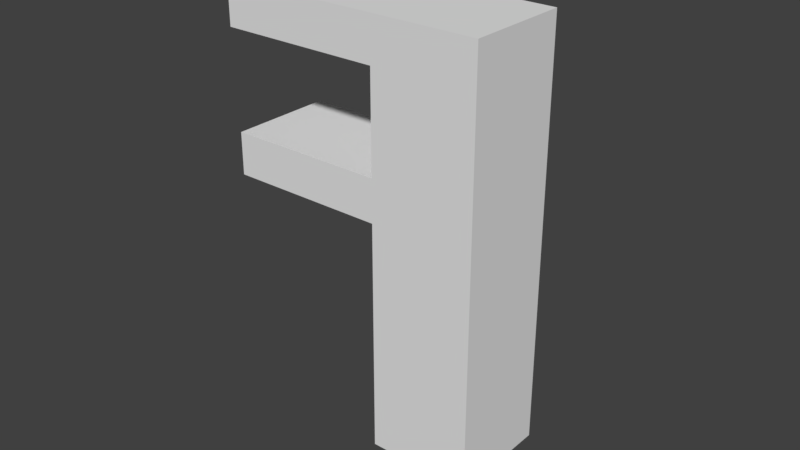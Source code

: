 # Source: skinned_letter_f.blend  (saved by Blender 2.79.0; exported with 4.5.12 LTS)
import bpy
from mathutils import Matrix  # noqa: F401  (used for matrix-valued properties, if any)

bpy.ops.wm.read_factory_settings(use_empty=True)
scene = bpy.context.scene
scene.name = 'Scene'

# ---- collections
col_collection_1 = bpy.data.collections.new('Collection 1'); scene.collection.children.link(col_collection_1)

# ---- materials (node trees are filled in below, after node groups)
mat_material = bpy.data.materials.new('Material')
mat_material.alpha_threshold = 0.0
mat_material.use_transparent_shadow = False
mat_material.roughness = 0.5
mat_material.line_color = (0.0, 0.0, 0.0, 1.0)

# ---- material node trees

# ---- world
world_world = bpy.data.worlds.new('World'); scene.world = world_world
world_world.color = (0.05088, 0.05088, 0.05088)
world_world.use_sun_shadow = False
world_world.sun_shadow_jitter_overblur = 0.0
world_world.cycles.sampling_method = 'MANUAL'

# ---- meshes
me_letterf = bpy.data.meshes.new('LetterF')
me_letterf.from_pydata([(0.125, 0.125, 0.0), (0.125, -0.125, 0.0), (-0.125, -0.125, 0.0), (-0.125, 0.125, 0.0), (0.125, 0.125, 1.0), (0.125, -0.125, 1.0), (-0.125, -0.125, 1.0), (-0.125, 0.125, 1.0), (0.125, 0.125, 0.7926), (0.125, -0.125, 0.7926), (-0.125, -0.125, 0.7926), (-0.125, 0.125, 0.7926), (0.125, 0.125, 0.8963), (0.125, -0.125, 0.8963), (-0.125, -0.125, 0.8963), (-0.125, 0.125, 0.8963), (0.125, 0.125, 0.6612), (0.125, -0.125, 0.6612), (-0.125, -0.125, 0.6612), (-0.125, 0.125, 0.6612), (0.125, 0.125, 0.5596), (0.125, -0.125, 0.5596), (-0.125, -0.125, 0.5596), (-0.125, 0.125, 0.5596), (-0.5034, -0.125, 0.5596), (-0.5034, -0.125, 0.6612), (-0.5034, 0.125, 0.5596), (-0.5034, 0.125, 0.6612), (-0.5136, -0.125, 0.8963), (-0.5136, -0.125, 1.0), (-0.5136, 0.125, 0.8963), (-0.5136, 0.125, 1.0), (-0.1791, 0.125, 0.5596), (-0.2331, 0.125, 0.5596), (-0.2872, 0.125, 0.5596), (-0.3412, 0.125, 0.5596), (-0.3953, 0.125, 0.5596), (-0.4494, 0.125, 0.5596), (-0.4494, 0.125, 0.6612), (-0.3953, 0.125, 0.6612), (-0.3412, 0.125, 0.6612), (-0.2872, 0.125, 0.6612), (-0.2331, 0.125, 0.6612), (-0.1791, 0.125, 0.6612), (-0.1791, -0.125, 0.5596), (-0.2331, -0.125, 0.5596), (-0.2872, -0.125, 0.5596), (-0.3412, -0.125, 0.5596), (-0.3953, -0.125, 0.5596), (-0.4494, -0.125, 0.5596), (-0.4494, -0.125, 0.6612), (-0.3953, -0.125, 0.6612), (-0.3412, -0.125, 0.6612), (-0.2872, -0.125, 0.6612), (-0.2331, -0.125, 0.6612), (-0.1791, -0.125, 0.6612), (-0.1898, 0.125, 1.0), (-0.2545, 0.125, 1.0), (-0.3193, 0.125, 1.0), (-0.3841, 0.125, 1.0), (-0.4488, 0.125, 1.0), (-0.4488, -0.125, 1.0), (-0.3841, -0.125, 1.0), (-0.3193, -0.125, 1.0), (-0.2545, -0.125, 1.0), (-0.1898, -0.125, 1.0), (-0.1898, 0.125, 0.8963), (-0.2545, 0.125, 0.8963), (-0.3193, 0.125, 0.8963), (-0.3841, 0.125, 0.8963), (-0.4488, 0.125, 0.8963), (-0.1898, -0.125, 0.8963), (-0.2545, -0.125, 0.8963), (-0.3193, -0.125, 0.8963), (-0.3841, -0.125, 0.8963), (-0.4488, -0.125, 0.8963), (0.075, 0.125, 0.0), (0.025, 0.125, 0.0), (-0.025, 0.125, 0.0), (-0.075, 0.125, 0.0), (0.075, -0.125, 0.0), (0.025, -0.125, 0.0), (-0.025, -0.125, 0.0), (-0.075, -0.125, 0.0), (0.075, 0.125, 1.0), (0.025, 0.125, 1.0), (-0.025, 0.125, 1.0), (-0.075, 0.125, 1.0), (0.075, -0.125, 1.0), (0.025, -0.125, 1.0), (-0.025, -0.125, 1.0), (-0.075, -0.125, 1.0), (0.075, 0.125, 0.7926), (0.025, 0.125, 0.7926), (-0.025, 0.125, 0.7926), (-0.075, 0.125, 0.7926), (0.075, -0.125, 0.7926), (0.025, -0.125, 0.7926), (-0.025, -0.125, 0.7926), (-0.075, -0.125, 0.7926), (0.075, 0.125, 0.8963), (0.025, 0.125, 0.8963), (-0.025, 0.125, 0.8963), (-0.075, 0.125, 0.8963), (0.075, -0.125, 0.8963), (0.025, -0.125, 0.8963), (-0.025, -0.125, 0.8963), (-0.075, -0.125, 0.8963), (0.075, -0.125, 0.6612), (0.025, -0.125, 0.6612), (-0.025, -0.125, 0.6612), (-0.075, -0.125, 0.6612), (0.075, 0.125, 0.6612), (0.025, 0.125, 0.6612), (-0.025, 0.125, 0.6612), (-0.075, 0.125, 0.6612), (0.075, -0.125, 0.5596), (0.025, -0.125, 0.5596), (-0.025, -0.125, 0.5596), (-0.075, -0.125, 0.5596), (0.075, 0.125, 0.5596), (0.025, 0.125, 0.5596), (-0.025, 0.125, 0.5596), (-0.075, 0.125, 0.5596), (0.125, 0.125, 0.06995), (0.125, 0.125, 0.1399), (0.125, 0.125, 0.2098), (0.125, 0.125, 0.2798), (0.125, 0.125, 0.3497), (0.125, 0.125, 0.4197), (0.125, 0.125, 0.4896), (0.125, -0.125, 0.06995), (0.125, -0.125, 0.1399), (0.125, -0.125, 0.2098), (0.125, -0.125, 0.2798), (0.125, -0.125, 0.3497), (0.125, -0.125, 0.4197), (0.125, -0.125, 0.4896), (-0.125, -0.125, 0.06995), (-0.125, -0.125, 0.1399), (-0.125, -0.125, 0.2098), (-0.125, -0.125, 0.2798), (-0.125, -0.125, 0.3497), (-0.125, -0.125, 0.4197), (-0.125, -0.125, 0.4896), (-0.125, 0.125, 0.06995), (-0.125, 0.125, 0.1399), (-0.125, 0.125, 0.2098), (-0.125, 0.125, 0.2798), (-0.125, 0.125, 0.3497), (-0.125, 0.125, 0.4197), (-0.125, 0.125, 0.4896), (0.075, -0.125, 0.4896), (0.075, -0.125, 0.4197), (0.075, -0.125, 0.3497), (0.075, -0.125, 0.2798), (0.075, -0.125, 0.2098), (0.075, -0.125, 0.1399), (0.075, -0.125, 0.06995), (0.025, -0.125, 0.4896), (0.025, -0.125, 0.4197), (0.025, -0.125, 0.3497), (0.025, -0.125, 0.2798), (0.025, -0.125, 0.2098), (0.025, -0.125, 0.1399), (0.025, -0.125, 0.06995), (-0.025, -0.125, 0.4896), (-0.025, -0.125, 0.4197), (-0.025, -0.125, 0.3497), (-0.025, -0.125, 0.2798), (-0.025, -0.125, 0.2098), (-0.025, -0.125, 0.1399), (-0.025, -0.125, 0.06995), (-0.075, -0.125, 0.4896), (-0.075, -0.125, 0.4197), (-0.075, -0.125, 0.3497), (-0.075, -0.125, 0.2798), (-0.075, -0.125, 0.2098), (-0.075, -0.125, 0.1399), (-0.075, -0.125, 0.06995), (0.075, 0.125, 0.06995), (0.075, 0.125, 0.1399), (0.075, 0.125, 0.2098), (0.075, 0.125, 0.2798), (0.075, 0.125, 0.3497), (0.075, 0.125, 0.4197), (0.075, 0.125, 0.4896), (0.025, 0.125, 0.06995), (0.025, 0.125, 0.1399), (0.025, 0.125, 0.2098), (0.025, 0.125, 0.2798), (0.025, 0.125, 0.3497), (0.025, 0.125, 0.4197), (0.025, 0.125, 0.4896), (-0.025, 0.125, 0.06995), (-0.025, 0.125, 0.1399), (-0.025, 0.125, 0.2098), (-0.025, 0.125, 0.2798), (-0.025, 0.125, 0.3497), (-0.025, 0.125, 0.4197), (-0.025, 0.125, 0.4896), (-0.075, 0.125, 0.06995), (-0.075, 0.125, 0.1399), (-0.075, 0.125, 0.2098), (-0.075, 0.125, 0.2798), (-0.075, 0.125, 0.3497), (-0.075, 0.125, 0.4197), (-0.075, 0.125, 0.4896)], [], [(79, 83, 2, 3), (87, 7, 6, 91), (12, 4, 5, 13), (107, 91, 6, 14), (61, 60, 31, 29), (201, 79, 3, 145), (103, 95, 11, 15), (18, 10, 11, 19), (111, 99, 10, 18), (16, 8, 9, 17), (87, 103, 15, 7), (10, 14, 15, 11), (99, 107, 14, 10), (8, 12, 13, 9), (20, 16, 17, 21), (119, 111, 18, 22), (38, 37, 26, 27), (95, 115, 19, 11), (144, 22, 23, 151), (173, 119, 22, 144), (130, 20, 21, 137), (115, 123, 23, 19), (24, 25, 27, 26), (37, 49, 24, 26), (50, 38, 27, 25), (49, 50, 25, 24), (28, 29, 31, 30), (60, 70, 30, 31), (70, 75, 28, 30), (75, 61, 29, 28), (22, 18, 55, 44), (44, 55, 54, 45), (45, 54, 53, 46), (46, 53, 52, 47), (47, 52, 51, 48), (48, 51, 50, 49), (18, 19, 43, 55), (55, 43, 42, 54), (54, 42, 41, 53), (53, 41, 40, 52), (52, 40, 39, 51), (51, 39, 38, 50), (23, 22, 44, 32), (32, 44, 45, 33), (33, 45, 46, 34), (34, 46, 47, 35), (35, 47, 48, 36), (36, 48, 49, 37), (19, 23, 32, 43), (43, 32, 33, 42), (42, 33, 34, 41), (41, 34, 35, 40), (40, 35, 36, 39), (39, 36, 37, 38), (14, 6, 65, 71), (71, 65, 64, 72), (72, 64, 63, 73), (73, 63, 62, 74), (74, 62, 61, 75), (15, 14, 71, 66), (66, 71, 72, 67), (67, 72, 73, 68), (68, 73, 74, 69), (69, 74, 75, 70), (7, 15, 66, 56), (56, 66, 67, 57), (57, 67, 68, 58), (58, 68, 69, 59), (59, 69, 70, 60), (6, 7, 56, 65), (65, 56, 57, 64), (64, 57, 58, 63), (63, 58, 59, 62), (62, 59, 60, 61), (16, 20, 120, 112), (112, 120, 121, 113), (113, 121, 122, 114), (114, 122, 123, 115), (137, 21, 116, 152), (152, 116, 117, 159), (159, 117, 118, 166), (166, 118, 119, 173), (8, 16, 112, 92), (92, 112, 113, 93), (93, 113, 114, 94), (94, 114, 115, 95), (21, 17, 108, 116), (116, 108, 109, 117), (117, 109, 110, 118), (118, 110, 111, 119), (9, 13, 104, 96), (96, 104, 105, 97), (97, 105, 106, 98), (98, 106, 107, 99), (4, 12, 100, 84), (84, 100, 101, 85), (85, 101, 102, 86), (86, 102, 103, 87), (17, 9, 96, 108), (108, 96, 97, 109), (109, 97, 98, 110), (110, 98, 99, 111), (12, 8, 92, 100), (100, 92, 93, 101), (101, 93, 94, 102), (102, 94, 95, 103), (124, 0, 76, 180), (180, 76, 77, 187), (187, 77, 78, 194), (194, 78, 79, 201), (13, 5, 88, 104), (104, 88, 89, 105), (105, 89, 90, 106), (106, 90, 91, 107), (4, 84, 88, 5), (84, 85, 89, 88), (85, 86, 90, 89), (86, 87, 91, 90), (0, 1, 80, 76), (76, 80, 81, 77), (77, 81, 82, 78), (78, 82, 83, 79), (122, 200, 207, 123), (200, 199, 206, 207), (199, 198, 205, 206), (198, 197, 204, 205), (197, 196, 203, 204), (196, 195, 202, 203), (195, 194, 201, 202), (121, 193, 200, 122), (193, 192, 199, 200), (192, 191, 198, 199), (191, 190, 197, 198), (190, 189, 196, 197), (189, 188, 195, 196), (188, 187, 194, 195), (120, 186, 193, 121), (186, 185, 192, 193), (185, 184, 191, 192), (184, 183, 190, 191), (183, 182, 189, 190), (182, 181, 188, 189), (181, 180, 187, 188), (20, 130, 186, 120), (130, 129, 185, 186), (129, 128, 184, 185), (128, 127, 183, 184), (127, 126, 182, 183), (126, 125, 181, 182), (125, 124, 180, 181), (82, 172, 179, 83), (172, 171, 178, 179), (171, 170, 177, 178), (170, 169, 176, 177), (169, 168, 175, 176), (168, 167, 174, 175), (167, 166, 173, 174), (81, 165, 172, 82), (165, 164, 171, 172), (164, 163, 170, 171), (163, 162, 169, 170), (162, 161, 168, 169), (161, 160, 167, 168), (160, 159, 166, 167), (80, 158, 165, 81), (158, 157, 164, 165), (157, 156, 163, 164), (156, 155, 162, 163), (155, 154, 161, 162), (154, 153, 160, 161), (153, 152, 159, 160), (1, 131, 158, 80), (131, 132, 157, 158), (132, 133, 156, 157), (133, 134, 155, 156), (134, 135, 154, 155), (135, 136, 153, 154), (136, 137, 152, 153), (0, 124, 131, 1), (124, 125, 132, 131), (125, 126, 133, 132), (126, 127, 134, 133), (127, 128, 135, 134), (128, 129, 136, 135), (129, 130, 137, 136), (83, 179, 138, 2), (179, 178, 139, 138), (178, 177, 140, 139), (177, 176, 141, 140), (176, 175, 142, 141), (175, 174, 143, 142), (174, 173, 144, 143), (2, 138, 145, 3), (138, 139, 146, 145), (139, 140, 147, 146), (140, 141, 148, 147), (141, 142, 149, 148), (142, 143, 150, 149), (143, 144, 151, 150), (123, 207, 151, 23), (207, 206, 150, 151), (206, 205, 149, 150), (205, 204, 148, 149), (204, 203, 147, 148), (203, 202, 146, 147), (202, 201, 145, 146)])
me_letterf.materials.append(mat_material)
me_letterf.use_remesh_preserve_volume = False
me_letterf.use_remesh_preserve_attributes = False
me_letterf.use_mirror_vertex_groups = False
me_letterf.update()
arm_letterfarmature = bpy.data.armatures.new('LetterFArmature')  # bones are not reproduced

# ---- objects
ob_letterfarmature = bpy.data.objects.new('LetterFArmature', arm_letterfarmature)
ob_letterf = bpy.data.objects.new('LetterF', me_letterf)

# ---- transforms, parenting, visibility, modifiers, constraints
ob_letterfarmature.location = (0.0, 0.0, 0.0)
ob_letterfarmature.show_in_front = True
ob_letterfarmature.lineart.crease_threshold = 0.0
ob_letterf.parent = ob_letterfarmature
ob_letterf.location = (0.0, 0.0, 0.0)
ob_letterf.lock_rotations_4d = False
ob_letterf.empty_display_type = 'ARROWS'
ob_letterf.lineart.crease_threshold = 0.0
_vg = ob_letterf.vertex_groups.new(name='Lower.Body')
for _i, _w in zip([0, 1, 2, 3, 8, 9, 16, 17, 18, 19, 20, 21, 22, 23, 32, 33, 43, 44, 45, 55, 76, 77, 78, 79, 80, 81, 82, 83, 92, 93, 94, 96, 97, 98, 108, 109, 110, 111, 112, 113, 114, 115, 116, 117, 118, 119, 120, 121, 122, 123, 124, 125, 126, 127, 128, 129, 130, 131, 132, 133, 134, 135, 136, 137, 138, 139, 140, 141, 142, 143, 144, 145, 146, 147, 148, 149, 150, 151, 152, 153, 154, 155, 156, 157, 158, 159, 160, 161, 162, 163, 164, 165, 166, 167, 168, 169, 170, 171, 172, 173, 174, 175, 176, 177, 178, 179, 180, 181, 182, 183, 184, 185, 186, 187, 188, 189, 190, 191, 192, 193, 194, 195, 196, 197, 198, 199, 200, 201, 202, 203, 204, 205, 206, 207], [0.9993, 0.9993, 0.9988, 0.9989, 0.05239, 0.05238, 0.2225, 0.2225, 0.03594, 0.03556, 0.7325, 0.7325, 0.241, 0.2465, 0.1079, 0.04524, 0.005946, 0.1057, 0.04348, 0.005755, 0.9994, 0.9995, 0.9994, 0.9992, 0.9994, 0.9995, 0.9994, 0.9992, 0.03584, 0.01467, 0.0001305, 0.03581, 0.01463, 9.225e-05, 0.1967, 0.1626, 0.1306, 0.08993, 0.1967, 0.1626, 0.1308, 0.09007, 0.733, 0.7181, 0.6277, 0.3698, 0.7332, 0.7184, 0.6285, 0.3718, 0.9989, 0.9976, 0.9948, 0.9885, 0.9746, 0.944, 0.8773, 0.9989, 0.9976, 0.9948, 0.9885, 0.9745, 0.944, 0.8773, 0.9979, 0.9954, 0.9894, 0.9752, 0.9416, 0.8625, 0.6764, 0.998, 0.9955, 0.9895, 0.9753, 0.9419, 0.8632, 0.6783, 0.8792, 0.9455, 0.9756, 0.9891, 0.9951, 0.9978, 0.999, 0.8728, 0.9435, 0.9751, 0.9891, 0.9952, 0.9979, 0.999, 0.8324, 0.9272, 0.9686, 0.9865, 0.9942, 0.9975, 0.9989, 0.747, 0.8943, 0.9552, 0.9809, 0.9918, 0.9965, 0.9984, 0.999, 0.9978, 0.9951, 0.9891, 0.9756, 0.9456, 0.8793, 0.999, 0.9979, 0.9952, 0.9891, 0.9752, 0.9436, 0.873, 0.9989, 0.9975, 0.9942, 0.9865, 0.9687, 0.9275, 0.833, 0.9984, 0.9965, 0.9919, 0.981, 0.9554, 0.8948, 0.7481]): _vg.add([_i], _w, 'REPLACE')
_vg = ob_letterf.vertex_groups.new(name='Upper.Body')
for _i, _w in zip([4, 5, 6, 7, 8, 9, 10, 11, 12, 13, 14, 15, 16, 17, 18, 19, 20, 21, 22, 23, 42, 43, 54, 55, 56, 65, 66, 67, 71, 72, 84, 85, 86, 87, 88, 89, 90, 91, 92, 93, 94, 95, 96, 97, 98, 99, 100, 101, 102, 103, 104, 105, 106, 107, 108, 109, 110, 111, 112, 113, 114, 115, 116, 117, 118, 119, 120, 121, 122, 123, 129, 130, 136, 137, 152, 153, 159, 160, 166, 173, 185, 186, 192, 193, 200, 207], [0.577, 0.575, 0.08288, 0.08094, 0.886, 0.8859, 0.6038, 0.6044, 0.8324, 0.8319, 0.1785, 0.1831, 0.7405, 0.7405, 0.1645, 0.1622, 0.2411, 0.2411, 0.01719, 0.01829, 0.01461, 0.07223, 0.01533, 0.07313, 0.02476, 0.02582, 0.07077, 0.005161, 0.06926, 0.004165, 0.5209, 0.4392, 0.256, 0.1459, 0.5202, 0.439, 0.2562, 0.1466, 0.88, 0.8624, 0.8054, 0.6983, 0.8799, 0.8623, 0.8052, 0.698, 0.8122, 0.7678, 0.6375, 0.3378, 0.8119, 0.7674, 0.6368, 0.336, 0.7364, 0.712, 0.6022, 0.317, 0.7363, 0.7119, 0.6019, 0.3161, 0.2138, 0.1763, 0.1375, 0.08492, 0.2138, 0.1763, 0.1375, 0.08502, 0.03974, 0.1045, 0.03974, 0.1045, 0.08709, 0.02189, 0.06643, 0.00239, 0.0503, 0.02128, 0.0219, 0.0871, 0.002406, 0.06644, 0.05033, 0.02145]): _vg.add([_i], _w, 'REPLACE')
_vg = ob_letterf.vertex_groups.new(name='Upper.Arm')
for _i, _w in zip([4, 5, 6, 7, 8, 9, 10, 11, 12, 13, 14, 15, 18, 19, 28, 29, 30, 31, 56, 57, 58, 59, 60, 61, 62, 63, 64, 65, 66, 67, 68, 69, 70, 71, 72, 73, 74, 75, 84, 85, 86, 87, 88, 89, 90, 91, 92, 93, 94, 95, 96, 97, 98, 99, 100, 101, 102, 103, 104, 105, 106, 107, 111, 115], [0.4167, 0.4188, 0.9115, 0.9134, 0.05012, 0.05027, 0.2172, 0.2158, 0.1472, 0.1477, 0.7855, 0.7799, 0.02293, 0.02149, 0.9988, 0.999, 0.9989, 0.999, 0.9591, 0.9814, 0.9917, 0.9964, 0.9983, 0.9983, 0.9964, 0.9917, 0.9813, 0.9586, 0.9153, 0.9671, 0.9871, 0.9949, 0.9979, 0.9172, 0.9678, 0.9873, 0.9949, 0.9979, 0.4745, 0.5568, 0.739, 0.8484, 0.4753, 0.5571, 0.7389, 0.8478, 0.05626, 0.06908, 0.1028, 0.1633, 0.05644, 0.06932, 0.1032, 0.1641, 0.1683, 0.2126, 0.3386, 0.6309, 0.1687, 0.213, 0.3395, 0.6331, 0.01082, 0.01009]): _vg.add([_i], _w, 'REPLACE')
_vg = ob_letterf.vertex_groups.new(name='Lower.Arm')
for _i, _w in zip([10, 11, 14, 15, 18, 19, 22, 23, 24, 25, 26, 27, 32, 33, 34, 35, 36, 37, 38, 39, 40, 41, 42, 43, 44, 45, 46, 47, 48, 49, 50, 51, 52, 53, 54, 55, 93, 94, 95, 97, 98, 99, 103, 107, 108, 109, 110, 111, 112, 113, 114, 115, 116, 117, 118, 119, 120, 121, 122, 123, 142, 143, 144, 149, 150, 151, 152, 159, 160, 166, 167, 173, 174, 175, 186, 192, 193, 199, 200, 205, 206, 207], [0.1651, 0.1658, 0.01509, 0.01703, 0.7561, 0.7593, 0.7211, 0.7151, 0.9979, 0.9981, 0.9981, 0.998, 0.8681, 0.9387, 0.9714, 0.9866, 0.9936, 0.9968, 0.9969, 0.9939, 0.9873, 0.9735, 0.9444, 0.884, 0.8704, 0.9396, 0.9717, 0.9867, 0.9936, 0.9967, 0.9969, 0.9939, 0.9873, 0.9734, 0.9441, 0.8829, 0.02236, 0.06673, 0.1187, 0.02216, 0.06652, 0.1183, 0.002958, 0.002122, 0.05257, 0.1092, 0.2455, 0.5626, 0.05262, 0.1093, 0.2458, 0.5638, 0.04715, 0.1009, 0.2294, 0.5394, 0.04692, 0.1007, 0.2286, 0.5373, 0.05251, 0.1256, 0.3009, 0.05222, 0.1248, 0.2988, 0.01353, 0.05895, 0.009188, 0.1153, 0.05237, 0.2151, 0.0896, 0.02555, 0.01332, 0.008915, 0.05872, 0.0521, 0.1148, 0.02513, 0.08909, 0.214]): _vg.add([_i], _w, 'REPLACE')
_m = ob_letterf.modifiers.new('Armature', 'ARMATURE')
_m.object = ob_letterfarmature

# ---- collection membership
col_collection_1.objects.link(ob_letterfarmature)
col_collection_1.objects.link(ob_letterf)

# ---- scene / render settings (as saved in the file)
scene.frame_start = 0; scene.frame_end = 100; scene.frame_set(20)
scene.render.engine = 'BLENDER_EEVEE_NEXT'
scene.render.resolution_percentage = 50
scene.render.dither_intensity = 0.0
scene.cycles.use_denoising = False
scene.cycles.samples = 128
scene.cycles.sampling_pattern = 'TABULATED_SOBOL'
scene.cycles.use_adaptive_sampling = False
scene.cycles.use_light_tree = False
scene.cycles.blur_glossy = 0.0
scene.cycles.sample_clamp_indirect = 0.0
scene.view_settings.view_transform = 'Standard'
bpy.context.view_layer.update()

# ---- added for rendering (the .blend has no active camera and no usable light): camera, sun
cam_auto = bpy.data.cameras.new('AutoCamera')
cam_auto.lens = 50.0
cam_auto.sensor_width = 36.0
cam_auto.clip_end = 1000.0
ob_auto_camera = bpy.data.objects.new('AutoCamera', cam_auto)
scene.collection.objects.link(ob_auto_camera)
ob_auto_camera.location = (1.20765, -1.63561, 1.58801)
ob_auto_camera.rotation_euler = (1.09748, -7.21219e-08, 0.694738)
scene.camera = ob_auto_camera
light_auto_sun = bpy.data.lights.new('AutoSun', 'SUN')
light_auto_sun.energy = 3.0
light_auto_sun.angle = 0.0523599
ob_auto_sun = bpy.data.objects.new('AutoSun', light_auto_sun)
scene.collection.objects.link(ob_auto_sun)
ob_auto_sun.rotation_euler = (0.872665, 0.174533, 0.523599)
bpy.context.view_layer.update()
